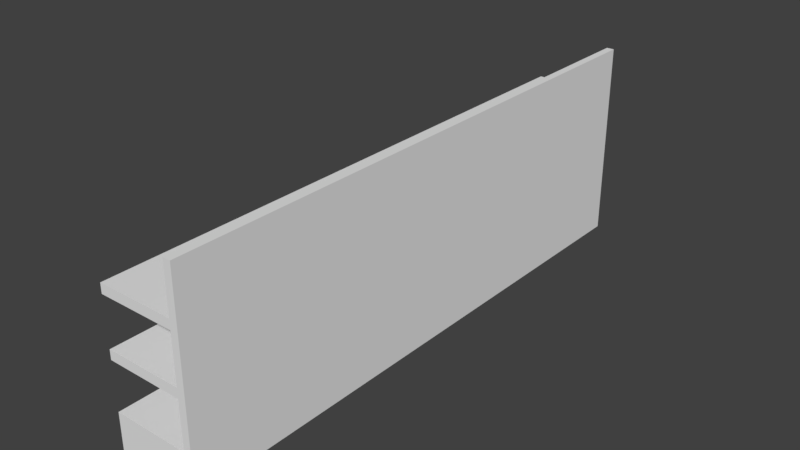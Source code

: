 # Source: Shelf4.blend  (saved by Blender 2.79.0; exported with 4.5.12 LTS)
import bpy
from mathutils import Matrix  # noqa: F401  (used for matrix-valued properties, if any)

bpy.ops.wm.read_factory_settings(use_empty=True)
scene = bpy.context.scene
scene.name = 'Scene'

# ---- collections
col_collection_1 = bpy.data.collections.new('Collection 1'); scene.collection.children.link(col_collection_1)

# ---- world
world_world = bpy.data.worlds.new('World'); scene.world = world_world
world_world.color = (0.05088, 0.05088, 0.05088)
world_world.use_sun_shadow = False
world_world.sun_shadow_jitter_overblur = 0.0
world_world.cycles.sampling_method = 'MANUAL'

# ---- meshes
me_cube = bpy.data.meshes.new('Cube')
me_cube.from_pydata([(0.02, 1.5, -1.0), (0.02, -1.5, -1.0), (-0.02, 1.5, -1.0), (-0.02, -1.5, -1.0), (0.02, 1.5, -0.8), (0.02, -1.5, -0.8), (-0.02, -1.5, -0.8), (-0.02, 1.5, -0.8), (0.02, 1.5, 0.05), (0.02, -1.5, 0.05), (-0.02, -1.5, 0.05), (-0.02, 1.5, 0.05), (-0.42, -1.5, -0.8), (-0.42, -1.5, -1.0), (-0.42, 1.5, -1.0), (-0.42, 1.5, -0.8), (0.02, -1.5, -0.55), (-0.02, -1.5, -0.55), (-0.02, 1.5, -0.55), (0.02, 1.5, -0.55), (0.02, 1.5, -0.5), (0.02, -1.5, -0.5), (-0.02, -1.5, -0.5), (-0.02, 1.5, -0.5), (0.02, 1.5, -0.25), (0.02, -1.5, -0.25), (-0.02, -1.5, -0.25), (-0.02, 1.5, -0.25), (0.02, 1.5, -0.2), (0.02, -1.5, -0.2), (-0.02, -1.5, -0.2), (-0.02, 1.5, -0.2), (-0.42, -1.5, -0.5), (-0.42, -1.5, -0.55), (-0.42, 1.5, -0.5), (-0.42, 1.5, -0.55), (-0.42, -1.5, -0.2), (-0.42, -1.5, -0.25), (-0.42, 1.5, -0.2), (-0.42, 1.5, -0.25)], [], [(1, 3, 2, 0), (2, 7, 4, 0), (1, 5, 6, 3), (30, 10, 11, 31), (29, 9, 10, 30), (28, 8, 9, 29), (11, 10, 9, 8), (13, 12, 15, 14), (7, 15, 12, 6), (31, 11, 8, 28), (1, 0, 4, 5), (3, 6, 12, 13), (2, 14, 15, 7), (3, 13, 14, 2), (7, 18, 19, 4), (4, 19, 16, 5), (5, 16, 17, 6), (6, 17, 18, 7), (18, 23, 20, 19), (19, 20, 21, 16), (16, 21, 22, 17), (23, 18, 35, 34), (23, 27, 24, 20), (20, 24, 25, 21), (21, 25, 26, 22), (22, 26, 27, 23), (27, 31, 28, 24), (24, 28, 29, 25), (25, 29, 30, 26), (22, 23, 34, 32), (33, 32, 34, 35), (37, 36, 38, 39), (30, 31, 38, 36), (26, 30, 36, 37), (18, 17, 33, 35), (27, 26, 37, 39), (17, 22, 32, 33), (31, 27, 39, 38)])
_uv = me_cube.uv_layers.new(name='UVMap')
_uv.uv.foreach_set('vector', [0.0, 0.0, 1.0, 0.0, 1.0, 1.0, 0.0, 1.0, 0.0, 0.0, 1.0, 0.0, 1.0, 1.0, 0.0, 1.0, 0.0, 0.0, 1.0, 0.0, 1.0, 1.0, 0.0, 1.0, 0.9375, 0.0, 1.0, 0.0, 1.0, 1.0, 0.9375, 1.0, 0.9375, 0.0, 1.0, 0.0, 1.0, 1.0, 0.9375, 1.0, 0.9375, 0.0, 1.0, 0.0, 1.0, 1.0, 0.9375, 1.0, 0.0, 0.0, 1.0, 0.0, 1.0, 1.0, 0.0, 1.0, 0.0, 0.0, 1.0, 0.0, 1.0, 1.0, 0.0, 1.0, 0.0, 1.0, 1.0, 1.0, 1.0, 0.0, 0.0, 0.0, 0.9375, 0.0, 1.0, 0.0, 1.0, 1.0, 0.9375, 1.0, 0.0, 0.0, 1.0, 0.0, 1.0, 1.0, 0.0, 1.0, 1.0, 0.0, 0.0, 0.0, 1.0, 0.0, 1.0, 1.0, 0.0, 0.0, 0.0, 1.0, 1.0, 1.0, 0.0, 1.0, 1.0, 0.0, 1.0, 1.0, 0.0, 1.0, 0.0, 0.0, 0.0, 0.0, 0.5, 0.0, 0.5, 1.0, 0.0, 1.0, 0.0, 0.0, 0.5, 0.0, 0.5, 1.0, 0.0, 1.0, 0.0, 0.0, 0.5, 0.0, 0.5, 1.0, 0.0, 1.0, 0.0, 0.0, 0.5, 0.0, 0.5, 1.0, 0.0, 1.0, 0.5, 0.0, 0.75, 0.0, 0.75, 1.0, 0.5, 1.0, 0.5, 0.0, 0.75, 0.0, 0.75, 1.0, 0.5, 1.0, 0.5, 0.0, 0.75, 0.0, 0.75, 1.0, 0.5, 1.0, 0.75, 0.0, 0.5, 0.0, 0.5, 0.0, 0.75, 0.0, 0.75, 0.0, 0.875, 0.0, 0.875, 1.0, 0.75, 1.0, 0.75, 0.0, 0.875, 0.0, 0.875, 1.0, 0.75, 1.0, 0.75, 0.0, 0.875, 0.0, 0.875, 1.0, 0.75, 1.0, 0.75, 0.0, 0.875, 0.0, 0.875, 1.0, 0.75, 1.0, 0.875, 0.0, 0.9375, 0.0, 0.9375, 1.0, 0.875, 1.0, 0.875, 0.0, 0.9375, 0.0, 0.9375, 1.0, 0.875, 1.0, 0.875, 0.0, 0.9375, 0.0, 0.9375, 1.0, 0.875, 1.0, 0.75, 0.0, 0.75, 1.0, 0.75, 1.0, 0.75, 0.0, 0.5, 0.0, 0.75, 0.0, 0.75, 1.0, 0.5, 1.0, 0.875, 0.0, 0.9375, 0.0, 0.9375, 1.0, 0.875, 1.0, 0.9375, 0.0, 0.9375, 1.0, 0.9375, 1.0, 0.9375, 0.0, 0.875, 1.0, 0.9375, 1.0, 0.9375, 1.0, 0.875, 1.0, 0.5, 1.0, 0.5, 0.0, 0.5, 0.0, 0.5, 1.0, 0.875, 1.0, 0.875, 0.0, 0.875, 0.0, 0.875, 1.0, 0.5, 1.0, 0.75, 1.0, 0.75, 1.0, 0.5, 1.0, 0.9375, 0.0, 0.875, 0.0, 0.875, 0.0, 0.9375, 0.0])
_uv.active_render = True
_uv = me_cube.uv_layers.new(name='UVMap.001')
_uv.uv.foreach_set('vector', [0.0, 0.0, 1.0, 0.0, 1.0, 1.0, 0.0, 1.0, 0.0, 0.0, 1.0, 0.0, 1.0, 1.0, 0.0, 1.0, 0.0, 0.0, 1.0, 0.0, 1.0, 1.0, 0.0, 1.0, 0.9375, 0.0, 1.0, 0.0, 1.0, 1.0, 0.9375, 1.0, 0.9375, 0.0, 1.0, 0.0, 1.0, 1.0, 0.9375, 1.0, 0.9375, 0.0, 1.0, 0.0, 1.0, 1.0, 0.9375, 1.0, 0.0, 0.0, 1.0, 0.0, 1.0, 1.0, 0.0, 1.0, 0.0, 0.0, 1.0, 0.0, 1.0, 1.0, 0.0, 1.0, 0.0, 1.0, 1.0, 1.0, 1.0, 0.0, 0.0, 0.0, 0.9375, 0.0, 1.0, 0.0, 1.0, 1.0, 0.9375, 1.0, 0.0, 0.0, 1.0, 0.0, 1.0, 1.0, 0.0, 1.0, 1.0, 0.0, 0.0, 0.0, 1.0, 0.0, 1.0, 1.0, 0.0, 0.0, 0.0, 1.0, 1.0, 1.0, 0.0, 1.0, 1.0, 0.0, 1.0, 1.0, 0.0, 1.0, 0.0, 0.0, 0.0, 0.0, 0.5, 0.0, 0.5, 1.0, 0.0, 1.0, 0.0, 0.0, 0.5, 0.0, 0.5, 1.0, 0.0, 1.0, 0.0, 0.0, 0.5, 0.0, 0.5, 1.0, 0.0, 1.0, 0.0, 0.0, 0.5, 0.0, 0.5, 1.0, 0.0, 1.0, 0.5, 0.0, 0.75, 0.0, 0.75, 1.0, 0.5, 1.0, 0.5, 0.0, 0.75, 0.0, 0.75, 1.0, 0.5, 1.0, 0.5, 0.0, 0.75, 0.0, 0.75, 1.0, 0.5, 1.0, 0.75, 0.0, 0.5, 0.0, 0.5, 0.0, 0.75, 0.0, 0.75, 0.0, 0.875, 0.0, 0.875, 1.0, 0.75, 1.0, 0.75, 0.0, 0.875, 0.0, 0.875, 1.0, 0.75, 1.0, 0.75, 0.0, 0.875, 0.0, 0.875, 1.0, 0.75, 1.0, 0.75, 0.0, 0.875, 0.0, 0.875, 1.0, 0.75, 1.0, 0.875, 0.0, 0.9375, 0.0, 0.9375, 1.0, 0.875, 1.0, 0.875, 0.0, 0.9375, 0.0, 0.9375, 1.0, 0.875, 1.0, 0.875, 0.0, 0.9375, 0.0, 0.9375, 1.0, 0.875, 1.0, 0.75, 0.0, 0.75, 1.0, 0.75, 1.0, 0.75, 0.0, 0.5, 0.0, 0.75, 0.0, 0.75, 1.0, 0.5, 1.0, 0.875, 0.0, 0.9375, 0.0, 0.9375, 1.0, 0.875, 1.0, 0.9375, 0.0, 0.9375, 1.0, 0.9375, 1.0, 0.9375, 0.0, 0.875, 1.0, 0.9375, 1.0, 0.9375, 1.0, 0.875, 1.0, 0.5, 1.0, 0.5, 0.0, 0.5, 0.0, 0.5, 1.0, 0.875, 1.0, 0.875, 0.0, 0.875, 0.0, 0.875, 1.0, 0.5, 1.0, 0.75, 1.0, 0.75, 1.0, 0.5, 1.0, 0.9375, 0.0, 0.875, 0.0, 0.875, 0.0, 0.9375, 0.0])
me_cube.use_remesh_preserve_volume = False
me_cube.use_remesh_preserve_attributes = False
me_cube.use_mirror_vertex_groups = False
me_cube.update()

# ---- objects
ob_cube = bpy.data.objects.new('Cube', me_cube)

# ---- transforms, parenting, visibility, modifiers, constraints
ob_cube.location = (0.0, 0.0, 1.0)
ob_cube.lineart.crease_threshold = 0.0

# ---- collection membership
col_collection_1.objects.link(ob_cube)

# ---- scene / render settings (as saved in the file)
scene.frame_start = 1; scene.frame_end = 250; scene.frame_set(1)
scene.render.engine = 'BLENDER_EEVEE_NEXT'
scene.render.resolution_percentage = 50
scene.render.dither_intensity = 0.0
scene.cycles.use_denoising = False
scene.cycles.samples = 128
scene.cycles.sampling_pattern = 'TABULATED_SOBOL'
scene.cycles.use_adaptive_sampling = False
scene.cycles.use_light_tree = False
scene.cycles.blur_glossy = 0.0
scene.cycles.sample_clamp_indirect = 0.0
scene.view_settings.view_transform = 'Standard'
bpy.context.view_layer.update()

# ---- added for rendering (the .blend has no active camera and no usable light): camera, sun
cam_auto = bpy.data.cameras.new('AutoCamera')
cam_auto.lens = 50.0
cam_auto.sensor_width = 36.0
cam_auto.clip_end = 1000.0
ob_auto_camera = bpy.data.objects.new('AutoCamera', cam_auto)
scene.collection.objects.link(ob_auto_camera)
ob_auto_camera.location = (2.76882, -3.56258, 2.90005)
ob_auto_camera.rotation_euler = (1.09748, -7.21219e-08, 0.694738)
scene.camera = ob_auto_camera
light_auto_sun = bpy.data.lights.new('AutoSun', 'SUN')
light_auto_sun.energy = 3.0
light_auto_sun.angle = 0.0523599
ob_auto_sun = bpy.data.objects.new('AutoSun', light_auto_sun)
scene.collection.objects.link(ob_auto_sun)
ob_auto_sun.rotation_euler = (0.872665, 0.174533, 0.523599)
bpy.context.view_layer.update()
